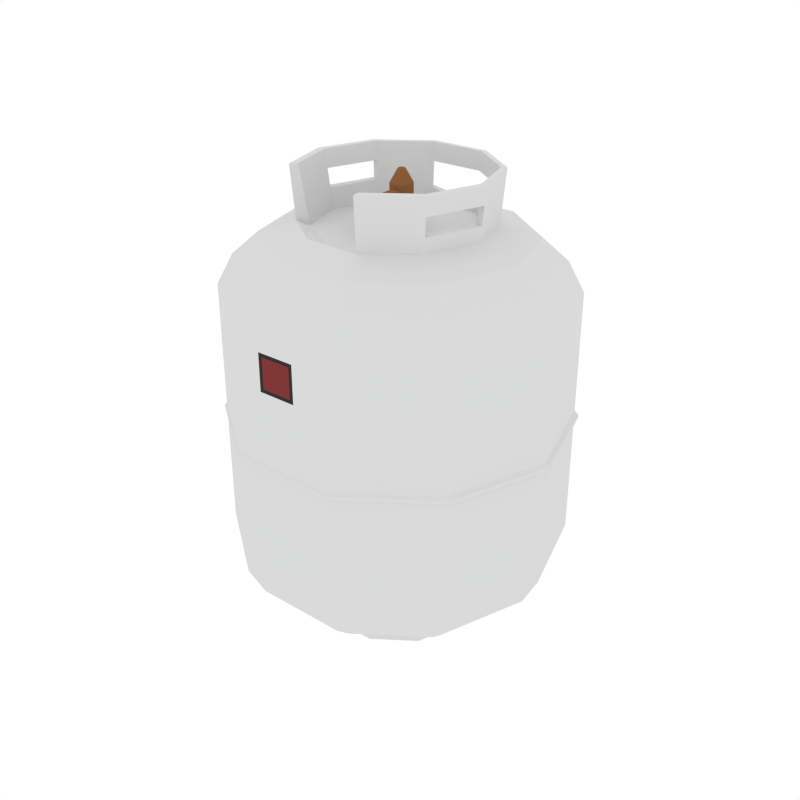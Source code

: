# Source: PropaneTank.blend  (saved by Blender 2.79.0; exported with 4.5.12 LTS)
import bpy
from mathutils import Matrix  # noqa: F401  (used for matrix-valued properties, if any)

bpy.ops.wm.read_factory_settings(use_empty=True)
scene = bpy.context.scene
scene.name = 'Scene'

# ---- collections
col_collection_1 = bpy.data.collections.new('Collection 1'); scene.collection.children.link(col_collection_1)

# ---- materials (node trees are filled in below, after node groups)
mat_white = bpy.data.materials.new('White')
mat_white.alpha_threshold = 0.0
mat_white.diffuse_color = (0.6982, 0.6982, 0.6982, 1.0)
mat_white.roughness = 0.5
mat_red = bpy.data.materials.new('Red')
mat_red.alpha_threshold = 0.0
mat_red.diffuse_color = (0.214, 0.03955, 0.03738, 1.0)
mat_red.roughness = 0.5
mat_black = bpy.data.materials.new('Black')
mat_black.alpha_threshold = 0.0
mat_black.diffuse_color = (0.0331, 0.0331, 0.0331, 1.0)
mat_black.roughness = 0.5
mat_orange = bpy.data.materials.new('Orange')
mat_orange.alpha_threshold = 0.0
mat_orange.diffuse_color = (0.2738, 0.1198, 0.04424, 1.0)
mat_orange.roughness = 0.5

# ---- material node trees

# ---- world
world_world = bpy.data.worlds.new('World'); scene.world = world_world
world_world.color = (1.0, 1.0, 1.0)
world_world.use_sun_shadow = False
world_world.sun_shadow_jitter_overblur = 0.0
world_world.cycles.sampling_method = 'NONE'
world_world.cycles.sample_map_resolution = 256

# ---- meshes
me_cylinder_011 = bpy.data.meshes.new('Cylinder.011')
me_cylinder_011.from_pydata([(0.0753, 0.2573, -0.6861), (0.07686, 0.2621, -0.5874), (0.2003, 0.1665, -0.6861), (0.2044, 0.1695, -0.5874), (0.248, 0.01959, -0.6861), (0.2531, 0.01959, -0.5874), (0.2003, -0.1273, -0.6861), (0.2044, -0.1303, -0.5874), (0.0753, -0.2181, -0.6861), (0.07686, -0.2229, -0.5874), (-0.07919, -0.2181, -0.6861), (-0.08075, -0.2229, -0.5874), (-0.2042, -0.1273, -0.6861), (-0.2083, -0.1303, -0.5874), (-0.2519, 0.01959, -0.6861), (-0.257, 0.01959, -0.5874), (-0.2042, 0.1665, -0.6861), (-0.2083, 0.1695, -0.5874), (-0.07919, 0.2573, -0.6861), (-0.08075, 0.2621, -0.5874), (0.3257, 0.2576, -0.5486), (0.1232, 0.4047, -0.5486), (0.403, 0.01959, -0.5486), (0.3257, -0.2184, -0.5486), (0.1232, -0.3655, -0.5486), (-0.1271, -0.3655, -0.5486), (-0.3296, -0.2184, -0.5486), (-0.4069, 0.01959, -0.5486), (-0.3296, 0.2576, -0.5486), (-0.1271, 0.4047, -0.5486), (0.3881, 0.303, -0.4807), (0.147, 0.4781, -0.4807), (0.4802, 0.01959, -0.4807), (0.3881, -0.2638, -0.4807), (0.147, -0.4389, -0.4807), (-0.1509, -0.4389, -0.4807), (-0.392, -0.2638, -0.4807), (-0.4841, 0.01959, -0.4807), (-0.392, 0.303, -0.4807), (-0.1509, 0.4781, -0.4807), (0.4282, 0.3321, -0.3871), (0.1624, 0.5253, -0.3871), (0.5298, 0.01959, -0.3871), (0.4282, -0.293, -0.3871), (0.1624, -0.4861, -0.3871), (-0.1663, -0.4861, -0.3871), (-0.4321, -0.293, -0.3871), (-0.5337, 0.01959, -0.3871), (-0.4321, 0.3321, -0.3871), (-0.1663, 0.5253, -0.3871), (0.08946, 0.3009, 0.7671), (0.08528, 0.2881, 0.6078), (0.2398, 0.1917, 0.7671), (0.2288, 0.1838, 0.6078), (0.2972, 0.01504, 0.7671), (0.2837, 0.01504, 0.6078), (0.2398, -0.1616, 0.7671), (0.2288, -0.1537, 0.6078), (0.08946, -0.2708, 0.7671), (0.08528, -0.258, 0.6078), (0.08449, 0.2856, 0.7671), (-0.09215, -0.258, 0.6078), (-0.2466, -0.1616, 0.7671), (-0.2357, -0.1537, 0.6078), (-0.304, 0.01504, 0.7671), (-0.2905, 0.01504, 0.6078), (-0.2466, 0.1917, 0.7671), (-0.2357, 0.1838, 0.6078), (-0.09632, 0.3009, 0.7671), (-0.09215, 0.2881, 0.6078), (0.3257, 0.2576, 0.5683), (0.1232, 0.4047, 0.5683), (0.403, 0.01959, 0.5683), (0.3257, -0.2184, 0.5683), (0.1232, -0.3655, 0.5683), (-0.1271, -0.3655, 0.5683), (-0.3296, -0.2184, 0.5683), (-0.4069, 0.01959, 0.5683), (-0.3296, 0.2576, 0.5683), (-0.1271, 0.4047, 0.5683), (0.3881, 0.303, 0.5005), (0.147, 0.4781, 0.5005), (0.4802, 0.01959, 0.5005), (0.3881, -0.2638, 0.5005), (0.147, -0.4389, 0.5005), (-0.1509, -0.4389, 0.5005), (-0.392, -0.2638, 0.5005), (-0.4841, 0.01959, 0.5005), (-0.392, 0.303, 0.5005), (-0.1509, 0.4781, 0.5005), (0.4282, 0.3321, 0.4068), (0.1624, 0.5253, 0.4068), (0.5298, 0.01959, 0.4068), (0.4282, -0.293, 0.4068), (0.1624, -0.4861, 0.4068), (-0.1663, -0.4861, 0.4068), (-0.4321, -0.293, 0.4068), (-0.5337, 0.01959, 0.4068), (-0.4321, 0.3321, 0.4068), (-0.1663, 0.5253, 0.4068), (0.2244, 0.184, 0.7671), (0.2778, 0.01951, 0.7671), (0.2244, -0.145, 0.7671), (0.08449, -0.2466, 0.7671), (-0.2284, -0.145, 0.7671), (-0.2818, 0.01951, 0.7671), (-0.2284, 0.184, 0.7671), (-0.08845, 0.2856, 0.7671), (0.07922, 0.2694, 0.5898), (0.2081, 0.1758, 0.5898), (0.2574, 0.02425, 0.5898), (0.2081, -0.1273, 0.5898), (0.07922, -0.2209, 0.5898), (-0.209, -0.1273, 0.5898), (-0.2582, 0.02425, 0.5898), (-0.209, 0.1758, 0.5898), (-0.08011, 0.2694, 0.5898), (-0.07309, -0.2099, 0.5898), (0.08807, 0.2967, 0.711), (0.08536, 0.2883, 0.6106), (0.2309, 0.1853, 0.6349), (0.2361, 0.1891, 0.711), (0.2882, 0.01504, 0.6549), (0.2927, 0.01504, 0.711), (0.2325, -0.1563, 0.6549), (0.2361, -0.159, 0.711), (0.08667, -0.2623, 0.6549), (0.08807, -0.2666, 0.711), (-0.2393, -0.1563, 0.6549), (-0.243, -0.159, 0.711), (-0.295, 0.01504, 0.6549), (-0.2995, 0.01504, 0.711), (-0.2393, 0.1864, 0.6549), (-0.243, 0.1891, 0.711), (-0.09295, 0.2905, 0.6349), (-0.09493, 0.2967, 0.711), (0.2136, -0.1332, 0.6549), (0.219, -0.1391, 0.711), (0.271, 0.02109, 0.711), (0.2642, 0.02267, 0.6549), (0.2118, 0.1776, 0.634), (0.219, 0.1813, 0.711), (0.08274, 0.2802, 0.711), (0.07968, 0.2708, 0.6066), (-0.082, 0.2731, 0.634), (-0.08567, 0.2802, 0.711), (-0.2219, 0.1813, 0.711), (-0.2155, 0.1785, 0.6549), (-0.2661, 0.02267, 0.6549), (-0.274, 0.02109, 0.711), (-0.2219, -0.1391, 0.711), (-0.2155, -0.1332, 0.6549), (0.08098, -0.2295, 0.6549), (0.08274, -0.2381, 0.711), (0.5298, 0.01959, 0.01581), (0.4282, -0.293, 0.01581), (-0.1663, 0.5253, 0.01581), (0.1624, 0.5253, 0.01581), (-0.4321, -0.293, 0.01581), (-0.5337, 0.01959, 0.01581), (0.1624, -0.4861, 0.01581), (0.4282, 0.3321, 0.01581), (-0.4321, 0.3321, 0.01581), (-0.1663, -0.4861, 0.01581), (0.5298, 0.01959, -0.008876), (-0.1663, 0.5253, -0.008876), (-0.4321, -0.293, -0.008876), (0.4282, -0.293, -0.008876), (0.1624, 0.5253, -0.008876), (-0.5337, 0.01959, -0.008876), (0.1624, -0.4861, -0.008876), (0.4282, 0.3321, -0.008876), (-0.4321, 0.3321, -0.008876), (-0.1663, -0.4861, -0.008876), (0.4363, -0.2944, -0.001774), (0.4363, -0.2944, 0.008705), (0.1654, 0.5391, -0.001774), (0.1654, 0.5391, 0.008705), (-0.5436, 0.024, -0.001774), (-0.5436, 0.024, 0.008705), (0.1654, -0.4911, -0.001774), (0.1654, -0.4911, 0.008705), (0.4363, 0.3424, -0.001774), (0.4363, 0.3424, 0.008705), (-0.4402, 0.3424, -0.001774), (-0.4402, 0.3424, 0.008705), (-0.1693, -0.4911, -0.001774), (-0.1693, -0.4911, 0.008705), (-0.4402, -0.2944, 0.008705), (-0.1693, 0.5391, 0.008705), (0.5397, 0.024, 0.008705), (0.5397, 0.024, -0.001774), (-0.1693, 0.5391, -0.001774), (-0.4402, -0.2944, -0.001774), (-0.06307, -0.4861, 0.3628), (0.05917, -0.4861, 0.3628), (0.05917, -0.4861, 0.2457), (-0.06307, -0.4861, 0.2457), (-0.05141, -0.4861, 0.3516), (0.04752, -0.4861, 0.3516), (0.04752, -0.4861, 0.2569), (-0.05141, -0.4861, 0.2569), (-0.001954, 0.06491, 0.5785), (-0.001954, 0.06491, 0.7172), (0.02215, 0.05493, 0.5785), (0.02215, 0.05493, 0.7172), (0.03213, 0.03082, 0.5785), (0.03213, 0.03082, 0.7172), (0.02215, 0.006718, 0.5785), (0.02215, 0.006718, 0.7172), (-0.001954, -0.003266, 0.5785), (-0.001954, -0.003266, 0.7172), (-0.02606, 0.006718, 0.5785), (-0.02606, 0.006718, 0.7172), (-0.03604, 0.03082, 0.5785), (-0.03604, 0.03082, 0.7172), (-0.02606, 0.05493, 0.5785), (-0.02606, 0.05493, 0.7172), (0.005736, 0.03851, 0.7582), (-0.001954, 0.0417, 0.7582), (0.008921, 0.03082, 0.7582), (0.005736, 0.02313, 0.7582), (-0.001954, 0.01995, 0.7582), (-0.009644, 0.02313, 0.7582), (-0.01283, 0.03082, 0.7582), (-0.009644, 0.03851, 0.7582), (-0.001954, 0.005188, 0.6336), (0.02324, 0.005188, 0.644), (0.03368, 0.005188, 0.6692), (0.02324, 0.005188, 0.6944), (-0.001954, 0.005188, 0.7048), (-0.02715, 0.005188, 0.6944), (-0.03759, 0.005188, 0.6692), (-0.02715, 0.005188, 0.644), (-0.001954, -0.1013, 0.6336), (0.02324, -0.1013, 0.644), (0.03368, -0.1013, 0.6692), (0.02324, -0.1013, 0.6944), (-0.001954, -0.1013, 0.7048), (-0.02715, -0.1013, 0.6944), (-0.03759, -0.1013, 0.6692), (-0.02715, -0.1013, 0.644), (-0.001954, -0.1013, 0.6415), (0.01765, -0.1013, 0.6496), (0.02577, -0.1013, 0.6692), (0.01765, -0.1013, 0.6888), (-0.001954, -0.1013, 0.6969), (-0.02156, -0.1013, 0.6888), (-0.02968, -0.1013, 0.6692), (-0.02156, -0.1013, 0.6496), (-0.001954, -0.08737, 0.6415), (0.01765, -0.08737, 0.6496), (0.02577, -0.08737, 0.6692), (0.01765, -0.08737, 0.6888), (-0.001954, -0.08737, 0.6969), (-0.02156, -0.08737, 0.6888), (-0.02968, -0.08737, 0.6692), (-0.02156, -0.08737, 0.6496)], [], [(0, 1, 3, 2), (2, 3, 5, 4), (4, 5, 7, 6), (6, 7, 9, 8), (8, 9, 11, 10), (10, 11, 13, 12), (12, 13, 15, 14), (11, 9, 24, 25), (14, 15, 17, 16), (16, 17, 19, 18), (0, 2, 4, 6, 8, 10, 12, 14, 16, 18), (22, 20, 30, 32), (9, 7, 23, 24), (3, 1, 21, 20), (7, 5, 22, 23), (5, 3, 20, 22), (1, 19, 29, 21), (19, 17, 28, 29), (17, 15, 27, 28), (15, 13, 26, 27), (13, 11, 25, 26), (36, 35, 45, 46), (29, 28, 38, 39), (26, 25, 35, 36), (23, 22, 32, 33), (21, 29, 39, 31), (27, 26, 36, 37), (24, 23, 33, 34), (20, 21, 31, 30), (28, 27, 37, 38), (25, 24, 34, 35), (170, 44, 43, 167), (33, 32, 42, 43), (31, 39, 49, 41), (37, 36, 46, 47), (34, 33, 43, 44), (30, 31, 41, 40), (38, 37, 47, 48), (35, 34, 44, 45), (32, 30, 40, 42), (39, 38, 48, 49), (172, 48, 47, 169), (94, 95, 194, 195), (164, 42, 40, 171), (165, 49, 48, 172), (166, 46, 45, 173), (167, 43, 42, 164), (168, 41, 49, 165), (169, 47, 46, 166), (119, 120, 53, 51), (120, 122, 55, 53), (122, 124, 57, 55), (50, 68, 107, 60), (64, 62, 104, 105), (124, 126, 59, 57), (128, 130, 65, 63), (61, 75, 74, 59), (130, 132, 67, 65), (132, 134, 69, 67), (56, 54, 101, 102), (72, 82, 80, 70), (59, 74, 73, 57), (53, 70, 71, 51), (57, 73, 72, 55), (55, 72, 70, 53), (51, 71, 79, 69), (69, 79, 78, 67), (67, 78, 77, 65), (65, 77, 76, 63), (63, 76, 75, 61), (86, 96, 95, 85), (79, 89, 88, 78), (76, 86, 85, 75), (73, 83, 82, 72), (71, 81, 89, 79), (77, 87, 86, 76), (74, 84, 83, 73), (70, 80, 81, 71), (78, 88, 87, 77), (75, 85, 84, 74), (83, 93, 92, 82), (81, 91, 99, 89), (87, 97, 96, 86), (84, 94, 93, 83), (80, 90, 91, 81), (88, 98, 97, 87), (85, 95, 94, 84), (82, 92, 90, 80), (89, 99, 98, 88), (58, 56, 102, 103), (68, 66, 106, 107), (54, 52, 100, 101), (66, 64, 105, 106), (52, 50, 60, 100), (136, 139, 110, 111), (140, 143, 108, 109), (144, 147, 115, 116), (148, 151, 113, 114), (152, 136, 111, 112), (147, 148, 114, 115), (139, 140, 109, 110), (143, 144, 116, 108), (109, 108, 117, 112, 111, 110), (61, 117, 113, 63), (117, 108, 116, 115, 114, 113), (59, 112, 117, 61), (126, 152, 112, 59), (128, 63, 113, 151), (134, 119, 51, 69), (68, 50, 118, 135), (142, 118, 121, 141), (62, 129, 150, 104), (129, 128, 151, 150), (58, 103, 153, 127), (127, 153, 152, 126), (60, 107, 145, 142), (143, 119, 134, 144), (101, 100, 141, 138), (138, 141, 140, 139), (106, 105, 149, 146), (132, 147, 146, 133), (103, 102, 137, 153), (153, 137, 136, 152), (105, 104, 150, 149), (149, 150, 151, 148), (107, 106, 146, 145), (145, 146, 147, 144), (100, 60, 142, 141), (120, 119, 143, 140), (102, 101, 138, 137), (149, 131, 133, 146), (66, 68, 135, 133), (133, 135, 134, 132), (64, 66, 133, 131), (131, 149, 148, 130), (62, 64, 131, 129), (129, 131, 130, 128), (56, 58, 127, 125), (125, 127, 126, 124), (54, 56, 125, 123), (148, 147, 132, 130), (52, 54, 123, 121), (121, 123, 122, 120), (50, 52, 121, 118), (140, 141, 121, 120), (139, 136, 124, 122), (125, 124, 136, 137), (138, 123, 125, 137), (122, 123, 138, 139), (118, 142, 145, 135), (135, 145, 144, 134), (171, 40, 41, 168), (172, 169, 178, 184), (45, 44, 170, 173), (155, 160, 181, 175), (90, 161, 157, 91), (97, 159, 158, 96), (91, 157, 156, 99), (93, 155, 154, 92), (96, 158, 163, 95), (99, 156, 162, 98), (92, 154, 161, 90), (98, 162, 159, 97), (94, 160, 155, 93), (164, 171, 182, 191), (159, 162, 185, 179), (165, 172, 184, 192), (161, 154, 190, 183), (166, 173, 186, 193), (162, 156, 189, 185), (167, 164, 191, 174), (163, 158, 188, 187), (168, 165, 192, 176), (154, 155, 175, 190), (169, 166, 193, 178), (156, 157, 177, 189), (180, 181, 187, 186), (183, 182, 176, 177), (179, 178, 193, 188), (177, 176, 192, 189), (175, 174, 191, 190), (188, 193, 186, 187), (189, 192, 184, 185), (190, 191, 182, 183), (185, 184, 178, 179), (181, 180, 174, 175), (170, 167, 174, 180), (160, 163, 187, 181), (170, 180, 186, 173), (157, 161, 183, 177), (158, 159, 179, 188), (171, 168, 176, 182), (194, 197, 201, 198), (160, 94, 195, 196), (163, 160, 196, 197), (95, 163, 197, 194), (201, 200, 199, 198), (195, 194, 198, 199), (197, 196, 200, 201), (196, 195, 199, 200), (18, 19, 1, 0), (202, 203, 205, 204), (204, 205, 207, 206), (206, 207, 209, 208), (208, 209, 211, 210), (210, 211, 213, 212), (212, 213, 215, 214), (207, 205, 218, 220), (214, 215, 217, 216), (216, 217, 203, 202), (202, 204, 206, 208, 210, 212, 214, 216), (218, 219, 225, 224, 223, 222, 221, 220), (213, 211, 222, 223), (203, 217, 225, 219), (205, 203, 219, 218), (209, 207, 220, 221), (215, 213, 223, 224), (211, 209, 221, 222), (217, 215, 224, 225), (226, 233, 232, 231, 230, 229, 228, 227), (237, 238, 246, 245), (226, 227, 235, 234), (233, 226, 234, 241), (231, 232, 240, 239), (229, 230, 238, 237), (227, 228, 236, 235), (232, 233, 241, 240), (230, 231, 239, 238), (228, 229, 237, 236), (249, 242, 250, 257), (235, 236, 244, 243), (240, 241, 249, 248), (238, 239, 247, 246), (236, 237, 245, 244), (234, 235, 243, 242), (241, 234, 242, 249), (239, 240, 248, 247), (250, 251, 252, 253, 254, 255, 256, 257), (247, 248, 256, 255), (245, 246, 254, 253), (243, 244, 252, 251), (248, 249, 257, 256), (246, 247, 255, 254), (244, 245, 253, 252), (242, 243, 251, 250)])
me_cylinder_011.polygons.foreach_set('material_index', [0, 0, 0, 0, 0, 0, 0, 0, 0, 0, 0, 0, 0, 0, 0, 0, 0, 0, 0, 0, 0, 0, 0, 0, 0, 0, 0, 0, 0, 0, 0, 0, 0, 0, 0, 0, 0, 0, 0, 0, 0, 0, 0, 0, 0, 0, 0, 0, 0, 0, 0, 0, 0, 0, 0, 0, 0, 0, 0, 0, 0, 0, 0, 0, 0, 0, 0, 0, 0, 0, 0, 0, 0, 0, 0, 0, 0, 0, 0, 0, 0, 0, 0, 0, 0, 0, 0, 0, 0, 0, 0, 0, 0, 0, 0, 0, 0, 0, 0, 0, 0, 0, 0, 0, 0, 0, 0, 0, 0, 0, 0, 0, 0, 0, 0, 0, 0, 0, 0, 0, 0, 0, 0, 0, 0, 0, 0, 0, 0, 0, 0, 0, 0, 0, 0, 0, 0, 0, 0, 0, 0, 0, 0, 0, 0, 0, 0, 0, 0, 0, 0, 0, 0, 0, 0, 0, 0, 0, 0, 0, 0, 0, 0, 0, 0, 0, 0, 0, 0, 0, 0, 0, 0, 0, 0, 0, 0, 0, 0, 0, 0, 0, 0, 0, 0, 0, 0, 0, 0, 0, 0, 0, 2, 0, 0, 0, 1, 2, 2, 2, 0, 3, 3, 3, 3, 3, 3, 3, 3, 3, 3, 3, 3, 3, 3, 3, 3, 3, 3, 3, 3, 3, 3, 3, 3, 3, 3, 3, 3, 3, 3, 3, 3, 3, 3, 3, 3, 3, 3, 3, 3, 3, 3, 3, 3])
me_cylinder_011.materials.append(mat_white)
me_cylinder_011.materials.append(mat_red)
me_cylinder_011.materials.append(mat_black)
me_cylinder_011.materials.append(mat_orange)
me_cylinder_011.use_remesh_preserve_volume = False
me_cylinder_011.use_remesh_preserve_attributes = False
me_cylinder_011.use_mirror_vertex_groups = False
me_cylinder_011.update()

# ---- objects
ob_propanetank = bpy.data.objects.new('PropaneTank', me_cylinder_011)

# ---- transforms, parenting, visibility, modifiers, constraints
ob_propanetank.location = (0.0, 0.0, 0.0)
ob_propanetank.scale = (1.989, 1.989, 1.989)
ob_propanetank.lineart.crease_threshold = 0.0

# ---- collection membership
col_collection_1.objects.link(ob_propanetank)

# ---- scene / render settings (as saved in the file)
scene.frame_start = 1; scene.frame_end = 250; scene.frame_set(0)
scene.render.engine = 'CYCLES'
scene.render.resolution_x = 1000
scene.render.resolution_y = 1000
scene.render.dither_intensity = 0.0
scene.cycles.samples = 200
scene.cycles.sampling_pattern = 'TABULATED_SOBOL'
scene.cycles.light_sampling_threshold = 0.0
scene.cycles.use_adaptive_sampling = False
scene.cycles.use_light_tree = False
scene.cycles.caustics_reflective = False
scene.cycles.caustics_refractive = False
scene.cycles.blur_glossy = 0.0
scene.cycles.max_bounces = 2
scene.cycles.pixel_filter_type = 'GAUSSIAN'
scene.cycles.sample_clamp_indirect = 0.0
scene.view_settings.view_transform = 'Standard'
bpy.context.view_layer.update()

# ---- added for rendering (the .blend has no active camera): camera
cam_auto = bpy.data.cameras.new('AutoCamera')
cam_auto.lens = 50.0
cam_auto.sensor_width = 36.0
cam_auto.clip_end = 1000.0
ob_auto_camera = bpy.data.objects.new('AutoCamera', cam_auto)
scene.collection.objects.link(ob_auto_camera)
ob_auto_camera.location = (3.83372, -4.55737, 3.15069)
ob_auto_camera.rotation_euler = (1.09748, -7.21219e-08, 0.694738)
scene.camera = ob_auto_camera
bpy.context.view_layer.update()
